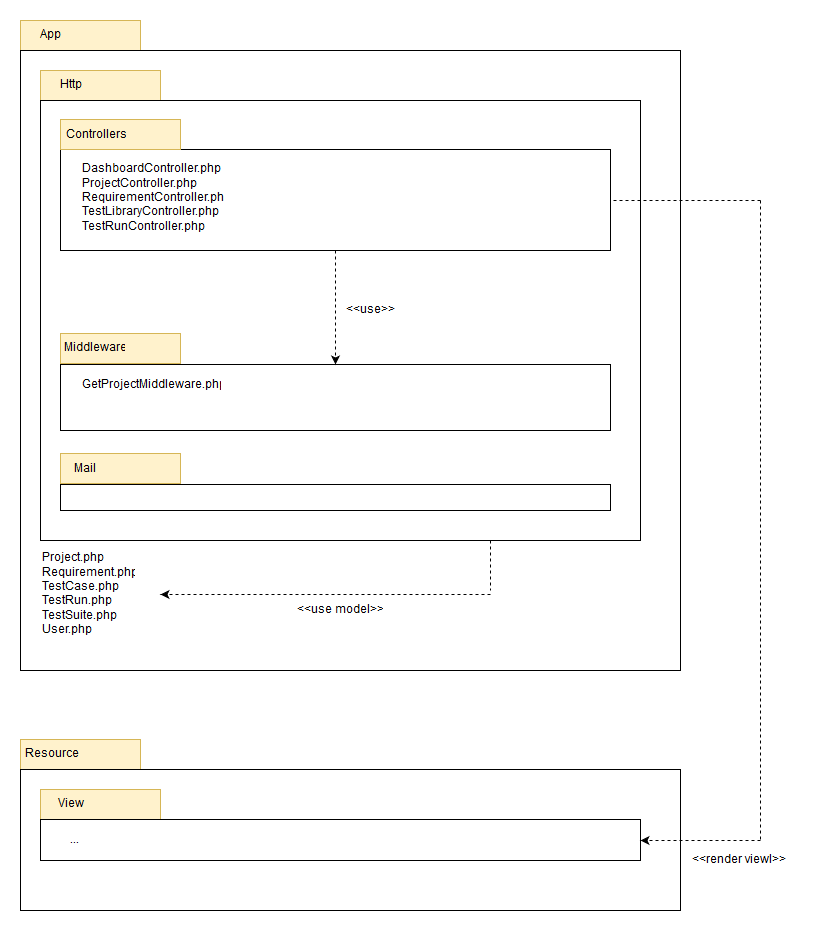

The diagram above was exported from draw.io. Its source (the exported page's mxGraphModel, read from the mxfile embedded in the PNG):
<mxGraphModel dx="1046" dy="528" grid="1" gridSize="10" guides="1" tooltips="1" connect="1" arrows="1" fold="1" page="1" pageScale="1" pageWidth="826" pageHeight="1169" background="#ffffff" math="0" shadow="0">
  <root>
    <mxCell id="0" />
    <mxCell id="1" parent="0" />
    <mxCell id="6" value="" style="whiteSpace=wrap;html=1;shadow=0;strokeWidth=1;fillColor=#fff2cc;fontSize=12;strokeColor=#d6b656;" vertex="1" parent="1">
      <mxGeometry x="20" y="30" width="120" height="30" as="geometry" />
    </mxCell>
    <mxCell id="2" value="" style="whiteSpace=wrap;html=1;shadow=0;strokeWidth=1;fillColor=none;fontSize=12;" vertex="1" parent="1">
      <mxGeometry x="20" y="60" width="660" height="620" as="geometry" />
    </mxCell>
    <mxCell id="3" value="" style="whiteSpace=wrap;html=1;shadow=0;strokeWidth=1;fillColor=#fff2cc;fontSize=12;strokeColor=#d6b656;" vertex="1" parent="1">
      <mxGeometry x="40" y="80" width="120" height="30" as="geometry" />
    </mxCell>
    <mxCell id="4" value="App" style="text;html=1;strokeColor=none;fillColor=none;align=center;verticalAlign=middle;whiteSpace=wrap;shadow=0;fontSize=12;" vertex="1" parent="1">
      <mxGeometry x="30" y="35" width="40" height="20" as="geometry" />
    </mxCell>
    <mxCell id="5" value="" style="whiteSpace=wrap;html=1;shadow=0;strokeWidth=1;fillColor=none;fontSize=12;" vertex="1" parent="1">
      <mxGeometry x="40" y="110" width="600" height="440" as="geometry" />
    </mxCell>
    <mxCell id="7" value="Http" style="text;html=1;strokeColor=none;fillColor=none;align=center;verticalAlign=middle;whiteSpace=wrap;shadow=0;fontSize=12;" vertex="1" parent="1">
      <mxGeometry x="50" y="85" width="40" height="20" as="geometry" />
    </mxCell>
    <mxCell id="8" value="" style="whiteSpace=wrap;html=1;shadow=0;strokeWidth=1;fillColor=none;fontSize=12;" vertex="1" parent="1">
      <mxGeometry x="60" y="159" width="550" height="101" as="geometry" />
    </mxCell>
    <mxCell id="9" value="" style="whiteSpace=wrap;html=1;shadow=0;strokeWidth=1;fillColor=#fff2cc;fontSize=12;strokeColor=#d6b656;" vertex="1" parent="1">
      <mxGeometry x="60" y="129" width="120" height="30" as="geometry" />
    </mxCell>
    <mxCell id="10" value="Controllers" style="text;html=1;strokeColor=none;fillColor=none;align=center;verticalAlign=middle;whiteSpace=wrap;shadow=0;fontSize=12;" vertex="1" parent="1">
      <mxGeometry x="74" y="135" width="40" height="20" as="geometry" />
    </mxCell>
    <mxCell id="11" value="DashboardController.php&lt;br&gt;ProjectController.php&lt;br&gt;RequirementController.php&lt;br&gt;TestLibraryController.php&lt;br&gt;TestRunController.php" style="text;html=1;strokeColor=none;fillColor=none;align=left;verticalAlign=middle;whiteSpace=wrap;shadow=0;fontSize=12;" vertex="1" parent="1">
      <mxGeometry x="80" y="176" width="510" height="64" as="geometry" />
    </mxCell>
    <mxCell id="12" value="" style="whiteSpace=wrap;html=1;shadow=0;strokeWidth=1;fillColor=none;fontSize=12;" vertex="1" parent="1">
      <mxGeometry x="60" y="374" width="550" height="66" as="geometry" />
    </mxCell>
    <mxCell id="13" value="" style="whiteSpace=wrap;html=1;shadow=0;strokeWidth=1;fillColor=#fff2cc;fontSize=12;strokeColor=#d6b656;" vertex="1" parent="1">
      <mxGeometry x="60" y="343" width="120" height="30" as="geometry" />
    </mxCell>
    <mxCell id="14" value="GetProjectMiddleware.php" style="text;html=1;strokeColor=none;fillColor=none;align=left;verticalAlign=middle;whiteSpace=wrap;shadow=0;fontSize=12;" vertex="1" parent="1">
      <mxGeometry x="80" y="363" width="510" height="64" as="geometry" />
    </mxCell>
    <mxCell id="15" value="Middleware" style="text;html=1;strokeColor=none;fillColor=none;align=center;verticalAlign=middle;whiteSpace=wrap;shadow=0;fontSize=12;" vertex="1" parent="1">
      <mxGeometry x="73" y="348" width="40" height="20" as="geometry" />
    </mxCell>
    <mxCell id="16" value="" style="endArrow=classic;html=1;strokeColor=#000000;strokeWidth=1;fontSize=12;entryX=0.5;entryY=0;exitX=0.5;exitY=1;dashed=1;" edge="1" parent="1" source="8" target="12">
      <mxGeometry width="50" height="50" relative="1" as="geometry">
        <mxPoint x="20" y="690" as="sourcePoint" />
        <mxPoint x="70" y="640" as="targetPoint" />
      </mxGeometry>
    </mxCell>
    <mxCell id="17" value="&amp;lt;&amp;lt;use&amp;gt;&amp;gt;" style="text;html=1;strokeColor=none;fillColor=none;align=center;verticalAlign=middle;whiteSpace=wrap;shadow=0;fontSize=12;" vertex="1" parent="1">
      <mxGeometry x="350" y="310" width="40" height="20" as="geometry" />
    </mxCell>
    <mxCell id="18" value="" style="whiteSpace=wrap;html=1;shadow=0;strokeWidth=1;fillColor=none;fontSize=12;" vertex="1" parent="1">
      <mxGeometry x="60" y="494" width="550" height="26" as="geometry" />
    </mxCell>
    <mxCell id="19" value="" style="whiteSpace=wrap;html=1;shadow=0;strokeWidth=1;fillColor=#fff2cc;fontSize=12;strokeColor=#d6b656;" vertex="1" parent="1">
      <mxGeometry x="60" y="463" width="120" height="30" as="geometry" />
    </mxCell>
    <mxCell id="21" value="Mail" style="text;html=1;strokeColor=none;fillColor=none;align=center;verticalAlign=middle;whiteSpace=wrap;shadow=0;fontSize=12;" vertex="1" parent="1">
      <mxGeometry x="64" y="469" width="40" height="20" as="geometry" />
    </mxCell>
    <mxCell id="22" value="Project.php&lt;br&gt;Requirement.php&lt;br&gt;TestCase.php&lt;br&gt;TestRun.php&lt;br&gt;TestSuite.php&lt;br&gt;User.php" style="text;html=1;strokeColor=none;fillColor=none;align=left;verticalAlign=middle;whiteSpace=wrap;shadow=0;fontSize=12;" vertex="1" parent="1">
      <mxGeometry x="40" y="572" width="120" height="64" as="geometry" />
    </mxCell>
    <mxCell id="29" value="" style="endArrow=classic;html=1;dashed=1;strokeColor=#000000;strokeWidth=1;fontSize=12;entryX=1;entryY=0.5;startArrow=none;startFill=0;endFill=1;" edge="1" parent="1" target="22">
      <mxGeometry width="50" height="50" relative="1" as="geometry">
        <mxPoint x="490" y="604" as="sourcePoint" />
        <mxPoint x="70" y="700" as="targetPoint" />
      </mxGeometry>
    </mxCell>
    <mxCell id="30" value="" style="endArrow=none;html=1;dashed=1;strokeColor=#000000;strokeWidth=1;fontSize=12;exitX=0.75;exitY=1;" edge="1" parent="1" source="5">
      <mxGeometry width="50" height="50" relative="1" as="geometry">
        <mxPoint x="20" y="750" as="sourcePoint" />
        <mxPoint x="490" y="600" as="targetPoint" />
      </mxGeometry>
    </mxCell>
    <mxCell id="33" value="&amp;lt;&amp;lt;use model&amp;gt;&amp;gt;" style="text;html=1;strokeColor=none;fillColor=none;align=center;verticalAlign=middle;whiteSpace=wrap;shadow=0;fontSize=12;" vertex="1" parent="1">
      <mxGeometry x="281" y="610" width="115" height="20" as="geometry" />
    </mxCell>
    <mxCell id="34" value="" style="whiteSpace=wrap;html=1;shadow=0;strokeWidth=1;fillColor=#fff2cc;fontSize=12;strokeColor=#d6b656;" vertex="1" parent="1">
      <mxGeometry x="20" y="749" width="120" height="30" as="geometry" />
    </mxCell>
    <mxCell id="35" value="" style="whiteSpace=wrap;html=1;shadow=0;strokeWidth=1;fillColor=none;fontSize=12;" vertex="1" parent="1">
      <mxGeometry x="20" y="779" width="660" height="141" as="geometry" />
    </mxCell>
    <mxCell id="36" value="" style="whiteSpace=wrap;html=1;shadow=0;strokeWidth=1;fillColor=#fff2cc;fontSize=12;strokeColor=#d6b656;" vertex="1" parent="1">
      <mxGeometry x="40" y="799" width="120" height="30" as="geometry" />
    </mxCell>
    <mxCell id="37" value="Resource" style="text;html=1;strokeColor=none;fillColor=none;align=center;verticalAlign=middle;whiteSpace=wrap;shadow=0;fontSize=12;" vertex="1" parent="1">
      <mxGeometry x="30" y="754" width="40" height="20" as="geometry" />
    </mxCell>
    <mxCell id="38" value="" style="whiteSpace=wrap;html=1;shadow=0;strokeWidth=1;fillColor=none;fontSize=12;" vertex="1" parent="1">
      <mxGeometry x="40" y="829" width="600" height="41" as="geometry" />
    </mxCell>
    <mxCell id="39" value="View" style="text;html=1;strokeColor=none;fillColor=none;align=center;verticalAlign=middle;whiteSpace=wrap;shadow=0;fontSize=12;" vertex="1" parent="1">
      <mxGeometry x="50" y="804" width="40" height="20" as="geometry" />
    </mxCell>
    <mxCell id="40" value="..." style="text;html=1;strokeColor=none;fillColor=none;align=center;verticalAlign=middle;whiteSpace=wrap;shadow=0;fontSize=12;" vertex="1" parent="1">
      <mxGeometry x="54" y="840" width="40" height="20" as="geometry" />
    </mxCell>
    <mxCell id="41" value="" style="endArrow=none;html=1;dashed=1;strokeColor=#000000;strokeWidth=1;fontSize=12;endFill=0;" edge="1" parent="1">
      <mxGeometry width="50" height="50" relative="1" as="geometry">
        <mxPoint x="760" y="210" as="sourcePoint" />
        <mxPoint x="760" y="850" as="targetPoint" />
      </mxGeometry>
    </mxCell>
    <mxCell id="42" value="" style="endArrow=none;html=1;dashed=1;strokeColor=#000000;strokeWidth=1;fontSize=12;entryX=1;entryY=0.5;endFill=0;" edge="1" parent="1" target="8">
      <mxGeometry width="50" height="50" relative="1" as="geometry">
        <mxPoint x="760" y="210" as="sourcePoint" />
        <mxPoint x="70" y="940" as="targetPoint" />
      </mxGeometry>
    </mxCell>
    <mxCell id="43" value="" style="endArrow=classic;html=1;dashed=1;strokeColor=#000000;strokeWidth=1;fontSize=12;entryX=1;entryY=0.5;" edge="1" parent="1" target="38">
      <mxGeometry width="50" height="50" relative="1" as="geometry">
        <mxPoint x="760" y="850" as="sourcePoint" />
        <mxPoint x="70" y="940" as="targetPoint" />
      </mxGeometry>
    </mxCell>
    <mxCell id="44" value="&amp;lt;&amp;lt;render viewl&amp;gt;&amp;gt;" style="text;html=1;strokeColor=none;fillColor=none;align=center;verticalAlign=middle;whiteSpace=wrap;shadow=0;fontSize=12;" vertex="1" parent="1">
      <mxGeometry x="680" y="860" width="115" height="20" as="geometry" />
    </mxCell>
  </root>
</mxGraphModel>